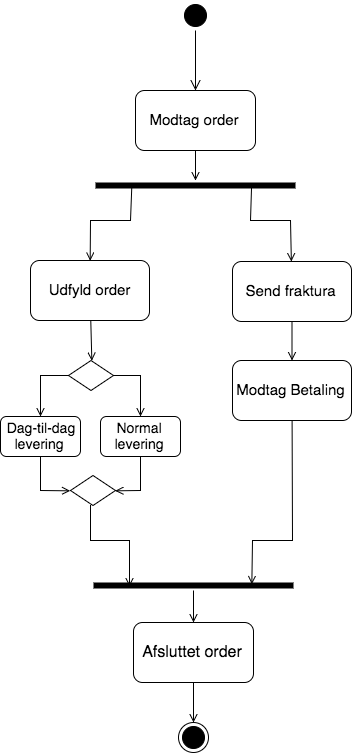

The diagram above was exported from draw.io. Its source (the exported page's mxGraphModel, read from the mxfile embedded in the PNG):
<mxGraphModel dx="717" dy="878" grid="1" gridSize="10" guides="1" tooltips="1" connect="1" arrows="1" fold="1" page="1" pageScale="1" pageWidth="826" pageHeight="1169" math="0" shadow="0">
  <root>
    <mxCell id="0" />
    <mxCell id="1" parent="0" />
    <mxCell id="157634ab27fb46c9-1" value="" style="ellipse;html=1;shape=startState;fillColor=#000000;strokeColor=#000000;fontSize=10;fontColor=#000000;" vertex="1" parent="1">
      <mxGeometry x="250" y="60" width="30" height="30" as="geometry" />
    </mxCell>
    <mxCell id="157634ab27fb46c9-2" value="" style="edgeStyle=orthogonalEdgeStyle;html=1;verticalAlign=bottom;endArrow=open;endSize=8;strokeColor=#000000;shadow=0;labelBackgroundColor=#7EA6E0;fontSize=10;fontColor=#000000;" edge="1" parent="1" source="157634ab27fb46c9-1">
      <mxGeometry relative="1" as="geometry">
        <mxPoint x="265" y="150" as="targetPoint" />
      </mxGeometry>
    </mxCell>
    <mxCell id="157634ab27fb46c9-3" value="&lt;font style=&quot;font-size: 15px&quot;&gt;Modtag order&lt;/font&gt;" style="rounded=1;whiteSpace=wrap;html=1;strokeColor=#000000;strokeWidth=1;fillColor=none;fontSize=10;fontColor=#000000;" vertex="1" parent="1">
      <mxGeometry x="205" y="150" width="120" height="60" as="geometry" />
    </mxCell>
    <mxCell id="157634ab27fb46c9-6" value="" style="edgeStyle=none;rounded=0;html=1;shadow=0;labelBackgroundColor=#7EA6E0;endArrow=open;endFill=0;jettySize=auto;orthogonalLoop=1;strokeColor=#000000;strokeWidth=1;fontSize=10;fontColor=#000000;" edge="1" parent="1" source="157634ab27fb46c9-3">
      <mxGeometry relative="1" as="geometry">
        <mxPoint x="265" y="240" as="targetPoint" />
      </mxGeometry>
    </mxCell>
    <mxCell id="30104b38d8a797d2-5" value="" style="edgeStyle=none;rounded=0;html=1;shadow=0;labelBackgroundColor=#7EA6E0;endArrow=open;endFill=0;jettySize=auto;orthogonalLoop=1;strokeColor=#000000;strokeWidth=1;fontSize=10;fontColor=#000000;exitX=0.785;exitY=0.8;exitPerimeter=0;" edge="1" parent="1" target="30104b38d8a797d2-2">
      <mxGeometry relative="1" as="geometry">
        <mxPoint x="321" y="248" as="sourcePoint" />
        <mxPoint x="319.9368932038835" y="321" as="targetPoint" />
        <Array as="points">
          <mxPoint x="320" y="280" />
          <mxPoint x="360" y="280" />
        </Array>
      </mxGeometry>
    </mxCell>
    <mxCell id="157634ab27fb46c9-7" value="" style="shape=line;html=1;strokeWidth=6;strokeColor=#000000;fillColor=none;fontSize=10;fontColor=#000000;" vertex="1" parent="1">
      <mxGeometry x="165" y="240" width="200" height="10" as="geometry" />
    </mxCell>
    <mxCell id="157634ab27fb46c9-18" value="" style="edgeStyle=none;rounded=0;html=1;shadow=0;labelBackgroundColor=#7EA6E0;endArrow=open;endFill=0;jettySize=auto;orthogonalLoop=1;strokeColor=#000000;strokeWidth=1;fontSize=10;fontColor=#000000;exitX=0.18;exitY=0.6;exitPerimeter=0;entryX=0.5;entryY=0;" edge="1" parent="1" source="157634ab27fb46c9-7" target="157634ab27fb46c9-20">
      <mxGeometry relative="1" as="geometry">
        <mxPoint x="200" y="320" as="targetPoint" />
        <Array as="points">
          <mxPoint x="200" y="280" />
          <mxPoint x="160" y="280" />
        </Array>
      </mxGeometry>
    </mxCell>
    <mxCell id="157634ab27fb46c9-20" value="&lt;font style=&quot;font-size: 15px&quot;&gt;&lt;font&gt;Udfyld&lt;/font&gt; order&lt;/font&gt;" style="rounded=1;whiteSpace=wrap;html=1;strokeColor=#000000;strokeWidth=1;fillColor=none;fontSize=10;fontColor=#000000;" vertex="1" parent="1">
      <mxGeometry x="100" y="320" width="119" height="60" as="geometry" />
    </mxCell>
    <mxCell id="157634ab27fb46c9-22" value="" style="edgeStyle=none;rounded=0;html=1;shadow=0;labelBackgroundColor=#7EA6E0;endArrow=open;endFill=0;jettySize=auto;orthogonalLoop=1;strokeColor=#000000;strokeWidth=1;fontSize=10;fontColor=#000000;entryX=0.5;entryY=0;" edge="1" parent="1" source="157634ab27fb46c9-20" target="157634ab27fb46c9-23">
      <mxGeometry relative="1" as="geometry">
        <mxPoint x="200" y="460" as="targetPoint" />
      </mxGeometry>
    </mxCell>
    <mxCell id="157634ab27fb46c9-23" value="" style="rhombus;whiteSpace=wrap;html=1;strokeColor=#000000;strokeWidth=1;fillColor=none;fontSize=10;fontColor=#000000;" vertex="1" parent="1">
      <mxGeometry x="138" y="420" width="45" height="30" as="geometry" />
    </mxCell>
    <mxCell id="157634ab27fb46c9-31" value="" style="edgeStyle=none;rounded=0;html=1;shadow=0;labelBackgroundColor=#7EA6E0;endArrow=open;endFill=0;jettySize=auto;orthogonalLoop=1;strokeColor=#000000;strokeWidth=1;fontSize=10;fontColor=#000000;" edge="1" parent="1" source="157634ab27fb46c9-23">
      <mxGeometry relative="1" as="geometry">
        <mxPoint x="110" y="476" as="targetPoint" />
        <Array as="points">
          <mxPoint x="110" y="435" />
        </Array>
      </mxGeometry>
    </mxCell>
    <mxCell id="157634ab27fb46c9-33" value="" style="edgeStyle=none;rounded=0;html=1;shadow=0;labelBackgroundColor=#7EA6E0;endArrow=open;endFill=0;jettySize=auto;orthogonalLoop=1;strokeColor=#000000;strokeWidth=1;fontSize=10;fontColor=#000000;" edge="1" parent="1" source="157634ab27fb46c9-23">
      <mxGeometry relative="1" as="geometry">
        <mxPoint x="210" y="476" as="targetPoint" />
        <Array as="points">
          <mxPoint x="210" y="435" />
        </Array>
      </mxGeometry>
    </mxCell>
    <mxCell id="157634ab27fb46c9-34" value="&lt;font style=&quot;font-size: 14px&quot;&gt;&amp;nbsp;Dag-til-dag levering&lt;/font&gt;" style="rounded=1;whiteSpace=wrap;html=1;strokeColor=#000000;strokeWidth=1;fillColor=none;fontSize=10;fontColor=#000000;" vertex="1" parent="1">
      <mxGeometry x="70" y="476" width="80" height="40" as="geometry" />
    </mxCell>
    <mxCell id="157634ab27fb46c9-35" value="&lt;font style=&quot;font-size: 14px&quot;&gt;Normal levering&lt;/font&gt;" style="rounded=1;whiteSpace=wrap;html=1;strokeColor=#000000;strokeWidth=1;fillColor=none;fontSize=10;fontColor=#000000;" vertex="1" parent="1">
      <mxGeometry x="170" y="476" width="80" height="40" as="geometry" />
    </mxCell>
    <mxCell id="157634ab27fb46c9-37" value="" style="edgeStyle=none;rounded=0;html=1;shadow=0;labelBackgroundColor=#7EA6E0;endArrow=open;endFill=0;jettySize=auto;orthogonalLoop=1;strokeColor=#000000;strokeWidth=1;fontSize=10;fontColor=#000000;entryX=0;entryY=0.5;" edge="1" parent="1" source="157634ab27fb46c9-34" target="157634ab27fb46c9-38">
      <mxGeometry relative="1" as="geometry">
        <mxPoint x="110" y="596" as="targetPoint" />
        <Array as="points">
          <mxPoint x="110" y="550" />
        </Array>
      </mxGeometry>
    </mxCell>
    <mxCell id="30104b38d8a797d2-11" value="" style="edgeStyle=none;rounded=0;html=1;shadow=0;labelBackgroundColor=#7EA6E0;endArrow=open;endFill=0;jettySize=auto;orthogonalLoop=1;strokeColor=#000000;strokeWidth=1;fontSize=10;fontColor=#000000;entryX=0.195;entryY=0.6;entryPerimeter=0;exitX=0.5;exitY=1;" edge="1" parent="1">
      <mxGeometry relative="1" as="geometry">
        <mxPoint x="160" y="565" as="sourcePoint" />
        <mxPoint x="199" y="646" as="targetPoint" />
        <Array as="points">
          <mxPoint x="160" y="600" />
          <mxPoint x="199" y="600" />
        </Array>
      </mxGeometry>
    </mxCell>
    <mxCell id="157634ab27fb46c9-38" value="" style="rhombus;whiteSpace=wrap;html=1;strokeColor=#000000;strokeWidth=1;fillColor=none;fontSize=10;fontColor=#000000;" vertex="1" parent="1">
      <mxGeometry x="140" y="535" width="45" height="30" as="geometry" />
    </mxCell>
    <mxCell id="157634ab27fb46c9-40" value="" style="edgeStyle=none;rounded=0;html=1;shadow=0;labelBackgroundColor=#7EA6E0;endArrow=open;endFill=0;jettySize=auto;orthogonalLoop=1;strokeColor=#000000;strokeWidth=1;fontSize=10;fontColor=#000000;entryX=1;entryY=0.5;" edge="1" parent="1" target="157634ab27fb46c9-38">
      <mxGeometry relative="1" as="geometry">
        <mxPoint x="210" y="596" as="targetPoint" />
        <Array as="points">
          <mxPoint x="210" y="550" />
        </Array>
        <mxPoint x="210" y="516" as="sourcePoint" />
      </mxGeometry>
    </mxCell>
    <mxCell id="157634ab27fb46c9-50" value="" style="shape=line;html=1;strokeWidth=6;strokeColor=#000000;fillColor=none;fontSize=10;fontColor=#000000;" vertex="1" parent="1">
      <mxGeometry x="163" y="640" width="200" height="10" as="geometry" />
    </mxCell>
    <mxCell id="157634ab27fb46c9-52" value="" style="edgeStyle=none;rounded=0;html=1;shadow=0;labelBackgroundColor=#7EA6E0;endArrow=open;endFill=0;jettySize=auto;orthogonalLoop=1;strokeColor=#000000;strokeWidth=1;fontSize=10;fontColor=#000000;" edge="1" parent="1" source="157634ab27fb46c9-50">
      <mxGeometry relative="1" as="geometry">
        <mxPoint x="263" y="682" as="targetPoint" />
      </mxGeometry>
    </mxCell>
    <mxCell id="157634ab27fb46c9-53" value="&lt;span style=&quot;font-size: 16px&quot;&gt;Afsluttet order&lt;/span&gt;" style="rounded=1;whiteSpace=wrap;html=1;strokeColor=#000000;strokeWidth=1;fillColor=none;fontSize=10;fontColor=#000000;" vertex="1" parent="1">
      <mxGeometry x="203" y="682" width="120" height="60" as="geometry" />
    </mxCell>
    <mxCell id="157634ab27fb46c9-55" value="" style="edgeStyle=none;rounded=0;html=1;shadow=0;labelBackgroundColor=#7EA6E0;endArrow=open;endFill=0;jettySize=auto;orthogonalLoop=1;strokeColor=#000000;strokeWidth=1;fontSize=10;fontColor=#000000;" edge="1" parent="1" source="157634ab27fb46c9-53">
      <mxGeometry relative="1" as="geometry">
        <mxPoint x="263" y="782" as="targetPoint" />
      </mxGeometry>
    </mxCell>
    <mxCell id="157634ab27fb46c9-56" value="" style="ellipse;html=1;shape=endState;fillColor=#000000;strokeColor=#000000;fontSize=10;fontColor=#000000;" vertex="1" parent="1">
      <mxGeometry x="248" y="782" width="30" height="30" as="geometry" />
    </mxCell>
    <mxCell id="30104b38d8a797d2-4" value="" style="edgeStyle=none;rounded=0;html=1;shadow=0;labelBackgroundColor=#7EA6E0;endArrow=open;endFill=0;jettySize=auto;orthogonalLoop=1;strokeColor=#000000;strokeWidth=1;fontSize=10;fontColor=#000000;" edge="1" parent="1" source="30104b38d8a797d2-2" target="30104b38d8a797d2-3">
      <mxGeometry relative="1" as="geometry" />
    </mxCell>
    <mxCell id="30104b38d8a797d2-2" value="&lt;span style=&quot;font-size: 15px&quot;&gt;Send fraktura&lt;/span&gt;" style="rounded=1;whiteSpace=wrap;html=1;strokeColor=#000000;strokeWidth=1;fillColor=none;fontSize=10;fontColor=#000000;" vertex="1" parent="1">
      <mxGeometry x="302" y="321" width="119" height="60" as="geometry" />
    </mxCell>
    <mxCell id="30104b38d8a797d2-13" value="" style="edgeStyle=none;rounded=0;html=1;shadow=0;labelBackgroundColor=#7EA6E0;endArrow=open;endFill=0;jettySize=auto;orthogonalLoop=1;strokeColor=#000000;strokeWidth=1;fontSize=10;fontColor=#000000;entryX=0.795;entryY=0.3;entryPerimeter=0;" edge="1" parent="1" source="30104b38d8a797d2-3" target="157634ab27fb46c9-50">
      <mxGeometry relative="1" as="geometry">
        <mxPoint x="361.5" y="560" as="targetPoint" />
        <Array as="points">
          <mxPoint x="362" y="600" />
          <mxPoint x="322" y="600" />
        </Array>
      </mxGeometry>
    </mxCell>
    <mxCell id="30104b38d8a797d2-3" value="&lt;span style=&quot;font-size: 15px&quot;&gt;Modtag Betaling&lt;/span&gt;" style="rounded=1;whiteSpace=wrap;html=1;strokeColor=#000000;strokeWidth=1;fillColor=none;fontSize=10;fontColor=#000000;" vertex="1" parent="1">
      <mxGeometry x="302" y="420" width="119" height="60" as="geometry" />
    </mxCell>
  </root>
</mxGraphModel>